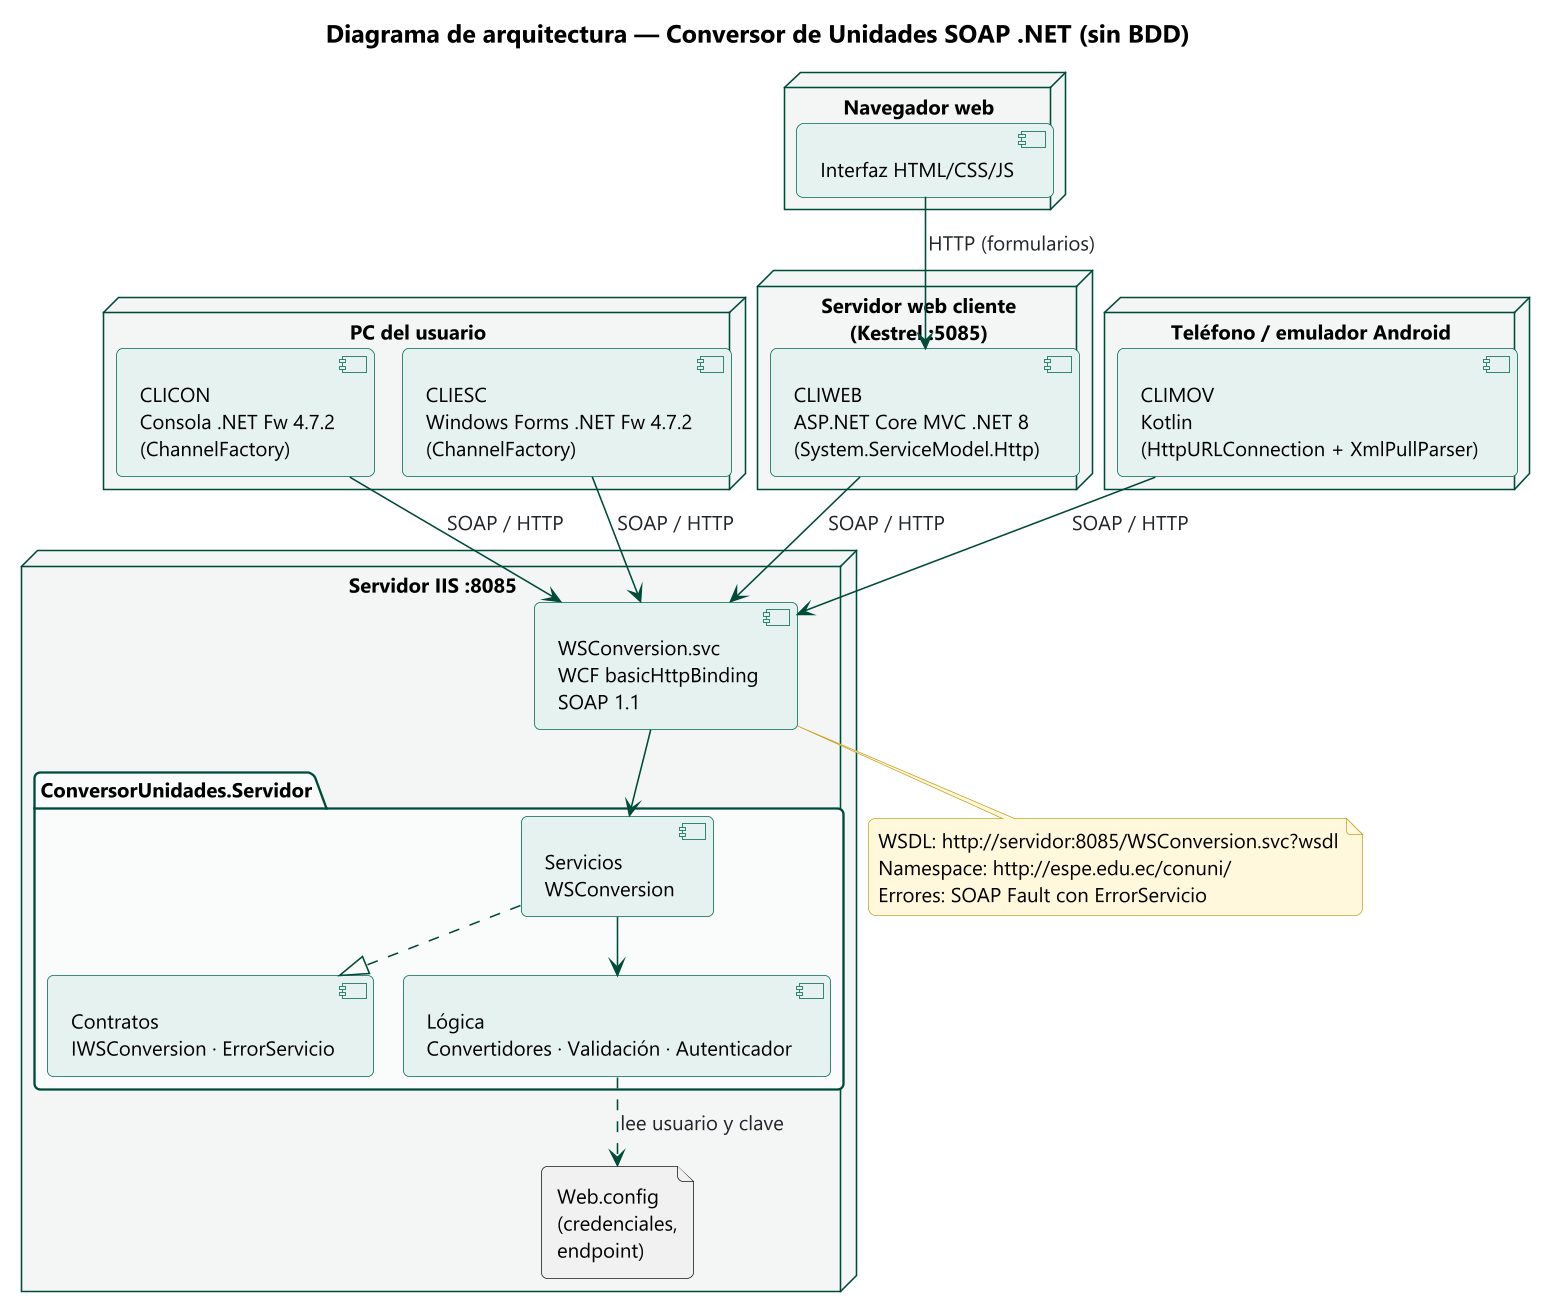

The diagram above was rendered by PlantUML. Its source (embedded in the PNG):
@startuml DArq_Conversor_Unidades
skinparamlocked dpi 150
!include ../_estilo.iuml
title Diagrama de arquitectura — Conversor de Unidades SOAP .NET (sin BDD)

node "PC del usuario" {
  component "CLICON\nConsola .NET Fw 4.7.2\n(ChannelFactory)" as CLICON
  component "CLIESC\nWindows Forms .NET Fw 4.7.2\n(ChannelFactory)" as CLIESC
}

node "Navegador web" {
  component "Interfaz HTML/CSS/JS" as HTML
}

node "Servidor web cliente\n(Kestrel :5085)" {
  component "CLIWEB\nASP.NET Core MVC .NET 8\n(System.ServiceModel.Http)" as CLIWEB
}

node "Teléfono / emulador Android" {
  component "CLIMOV\nKotlin\n(HttpURLConnection + XmlPullParser)" as CLIMOV
}

node "Servidor IIS :8085" {
  component "WSConversion.svc\nWCF basicHttpBinding\nSOAP 1.1" as SVC
  package "ConversorUnidades.Servidor" {
    component "Contratos\nIWSConversion · ErrorServicio" as CONTR
    component "Servicios\nWSConversion" as SERV
    component "Lógica\nConvertidores · Validación · Autenticador" as LOG
  }
  file "Web.config\n(credenciales,\nendpoint)" as CFG
}

HTML --> CLIWEB : HTTP (formularios)
CLICON --> SVC : SOAP / HTTP
CLIESC --> SVC : SOAP / HTTP
CLIWEB --> SVC : SOAP / HTTP
CLIMOV --> SVC : SOAP / HTTP
SVC --> SERV
SERV ..|> CONTR
SERV --> LOG
LOG ..> CFG : lee usuario y clave

note bottom of SVC
  WSDL: http://servidor:8085/WSConversion.svc?wsdl
  Namespace: http://espe.edu.ec/conuni/
  Errores: SOAP Fault con ErrorServicio
end note
@enduml